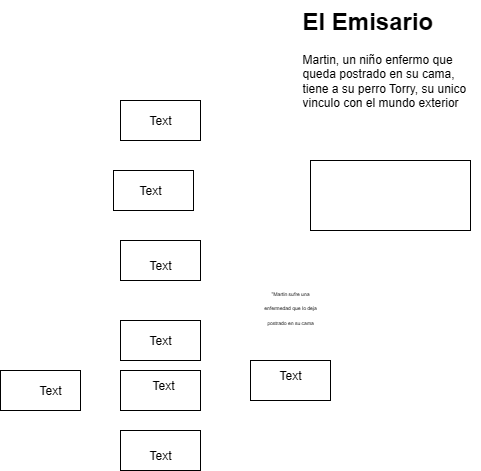

The diagram above was exported from draw.io. Its source (the exported page's mxGraphModel, read from the mxfile embedded in the PNG):
<mxGraphModel dx="899" dy="496" grid="1" gridSize="10" guides="1" tooltips="1" connect="1" arrows="1" fold="1" page="1" pageScale="1" pageWidth="827" pageHeight="1169" math="0" shadow="0">
  <root>
    <mxCell id="0" />
    <mxCell id="1" parent="0" />
    <mxCell id="zUBMaKs-zov29GCz_Yzw-1" value="" style="rounded=0;whiteSpace=wrap;html=1;" vertex="1" parent="1">
      <mxGeometry x="340" y="130" width="80" height="40" as="geometry" />
    </mxCell>
    <mxCell id="zUBMaKs-zov29GCz_Yzw-2" value="" style="rounded=0;whiteSpace=wrap;html=1;" vertex="1" parent="1">
      <mxGeometry x="340" y="270" width="80" height="40" as="geometry" />
    </mxCell>
    <mxCell id="zUBMaKs-zov29GCz_Yzw-3" value="" style="rounded=0;whiteSpace=wrap;html=1;" vertex="1" parent="1">
      <mxGeometry x="333" y="200" width="80" height="40" as="geometry" />
    </mxCell>
    <mxCell id="zUBMaKs-zov29GCz_Yzw-4" value="" style="rounded=0;whiteSpace=wrap;html=1;" vertex="1" parent="1">
      <mxGeometry x="530" y="190" width="160" height="70" as="geometry" />
    </mxCell>
    <mxCell id="zUBMaKs-zov29GCz_Yzw-5" value="" style="rounded=0;whiteSpace=wrap;html=1;" vertex="1" parent="1">
      <mxGeometry x="340" y="350" width="80" height="40" as="geometry" />
    </mxCell>
    <mxCell id="zUBMaKs-zov29GCz_Yzw-6" value="" style="rounded=0;whiteSpace=wrap;html=1;" vertex="1" parent="1">
      <mxGeometry x="340" y="460" width="80" height="40" as="geometry" />
    </mxCell>
    <mxCell id="zUBMaKs-zov29GCz_Yzw-7" value="" style="rounded=0;whiteSpace=wrap;html=1;" vertex="1" parent="1">
      <mxGeometry x="470" y="390" width="80" height="40" as="geometry" />
    </mxCell>
    <mxCell id="zUBMaKs-zov29GCz_Yzw-8" value="" style="rounded=0;whiteSpace=wrap;html=1;" vertex="1" parent="1">
      <mxGeometry x="340" y="400" width="80" height="40" as="geometry" />
    </mxCell>
    <mxCell id="zUBMaKs-zov29GCz_Yzw-9" value="" style="rounded=0;whiteSpace=wrap;html=1;" vertex="1" parent="1">
      <mxGeometry x="220" y="400" width="80" height="40" as="geometry" />
    </mxCell>
    <mxCell id="zUBMaKs-zov29GCz_Yzw-10" value="&lt;font style=&quot;font-size: 5px;&quot;&gt;&quot;Martin sufre una enfermedad que lo deja postrado en su cama&lt;/font&gt;" style="text;html=1;align=center;verticalAlign=middle;whiteSpace=wrap;rounded=0;" vertex="1" parent="1">
      <mxGeometry x="480" y="320" width="60" height="30" as="geometry" />
    </mxCell>
    <mxCell id="zUBMaKs-zov29GCz_Yzw-11" value="Text" style="text;html=1;align=center;verticalAlign=middle;whiteSpace=wrap;rounded=0;" vertex="1" parent="1">
      <mxGeometry x="350" y="135" width="60" height="30" as="geometry" />
    </mxCell>
    <mxCell id="zUBMaKs-zov29GCz_Yzw-12" value="Text" style="text;html=1;align=center;verticalAlign=middle;whiteSpace=wrap;rounded=0;" vertex="1" parent="1">
      <mxGeometry x="350" y="280" width="60" height="30" as="geometry" />
    </mxCell>
    <mxCell id="zUBMaKs-zov29GCz_Yzw-13" value="Text" style="text;html=1;align=center;verticalAlign=middle;whiteSpace=wrap;rounded=0;" vertex="1" parent="1">
      <mxGeometry x="350" y="205" width="40" height="30" as="geometry" />
    </mxCell>
    <mxCell id="zUBMaKs-zov29GCz_Yzw-14" value="Text" style="text;html=1;align=center;verticalAlign=middle;whiteSpace=wrap;rounded=0;" vertex="1" parent="1">
      <mxGeometry x="350" y="355" width="60" height="30" as="geometry" />
    </mxCell>
    <mxCell id="zUBMaKs-zov29GCz_Yzw-15" value="Text" style="text;html=1;align=center;verticalAlign=middle;whiteSpace=wrap;rounded=0;" vertex="1" parent="1">
      <mxGeometry x="353" y="400" width="60" height="30" as="geometry" />
    </mxCell>
    <mxCell id="zUBMaKs-zov29GCz_Yzw-16" value="Text" style="text;html=1;align=center;verticalAlign=middle;whiteSpace=wrap;rounded=0;" vertex="1" parent="1">
      <mxGeometry x="480" y="390" width="60" height="30" as="geometry" />
    </mxCell>
    <mxCell id="zUBMaKs-zov29GCz_Yzw-17" value="Text" style="text;html=1;align=center;verticalAlign=middle;whiteSpace=wrap;rounded=0;" vertex="1" parent="1">
      <mxGeometry x="240" y="405" width="60" height="30" as="geometry" />
    </mxCell>
    <mxCell id="zUBMaKs-zov29GCz_Yzw-18" value="Text" style="text;html=1;align=center;verticalAlign=middle;whiteSpace=wrap;rounded=0;" vertex="1" parent="1">
      <mxGeometry x="350" y="470" width="60" height="30" as="geometry" />
    </mxCell>
    <mxCell id="zUBMaKs-zov29GCz_Yzw-19" value="&lt;h1 style=&quot;margin-top: 0px;&quot;&gt;El Emisario&lt;/h1&gt;&lt;p&gt;Martin, un niño enfermo que queda postrado en su cama, tiene a su perro Torry, su unico vinculo con el mundo exterior&lt;/p&gt;" style="text;html=1;whiteSpace=wrap;overflow=hidden;rounded=0;" vertex="1" parent="1">
      <mxGeometry x="520" y="30" width="180" height="120" as="geometry" />
    </mxCell>
  </root>
</mxGraphModel>